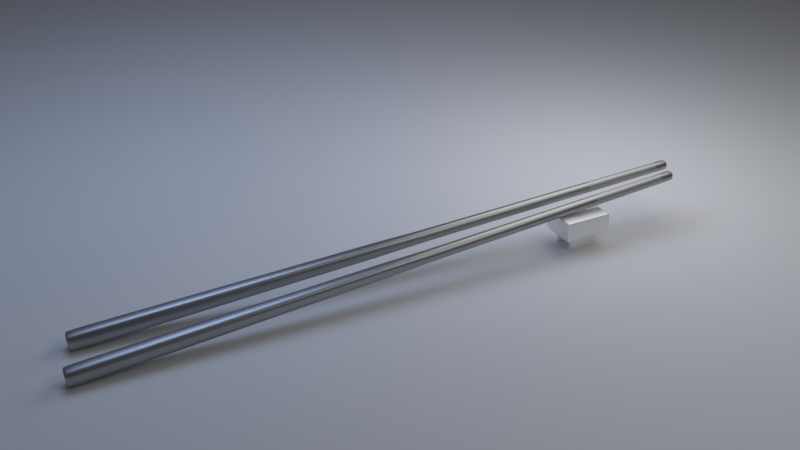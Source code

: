 # Source: rack.blend  (saved by Blender 2.79.0; exported with 4.5.12 LTS)
import bpy
from mathutils import Matrix  # noqa: F401  (used for matrix-valued properties, if any)

bpy.ops.wm.read_factory_settings(use_empty=True)
scene = bpy.context.scene
scene.name = 'Scene'

# ---- collections
col_collection_1 = bpy.data.collections.new('Collection 1'); scene.collection.children.link(col_collection_1)

# ---- materials (node trees are filled in below, after node groups)
mat_material_003 = bpy.data.materials.new('Material.003')
mat_material_003.alpha_threshold = 0.0
mat_material_003.roughness = 0.5
mat_material_001 = bpy.data.materials.new('Material.001')
mat_material_001.alpha_threshold = 0.0
mat_material_001.roughness = 0.5
mat_material_002 = bpy.data.materials.new('Material.002')
mat_material_002.alpha_threshold = 0.0
mat_material_002.roughness = 0.5
mat_material = bpy.data.materials.new('Material')
mat_material.alpha_threshold = 0.0
mat_material.roughness = 0.5
mat_material.line_color = (0.0, 0.0, 0.0, 1.0)

# ---- material node trees
mat_material_003.use_nodes = True; mat_material_003.node_tree.nodes.clear()
_N = mat_material_003.node_tree.nodes; _L = mat_material_003.node_tree.links
n0 = _N.new('ShaderNodeOutputMaterial'); n0.name = 'Material Output'; n0.location = (300, 300)
n1 = _N.new('ShaderNodeBsdfDiffuse'); n1.name = 'Diffuse BSDF'; n1.location = (10, 300)
n1.inputs[0].default_value = (0.7874, 0.7874, 0.7874, 1.0)
_L.new(n1.outputs[0], n0.inputs[0])
n0.is_active_output = True
mat_material_001.use_nodes = True; mat_material_001.node_tree.nodes.clear()
_N = mat_material_001.node_tree.nodes; _L = mat_material_001.node_tree.links
n0 = _N.new('ShaderNodeOutputMaterial'); n0.name = 'Material Output'; n0.location = (300, 300)
n1 = _N.new('ShaderNodeBsdfPrincipled'); n1.name = 'Principled BSDF'; n1.location = (10, 300)
n1.width = 150
n1.subsurface_method = 'BURLEY'
n1.inputs[0].default_value = (0.42, 0.42, 0.42, 1.0)
n1.inputs[1].default_value = 1.0
n1.inputs[2].default_value = 0.4
n1.inputs[3].default_value = 1.45
n1.inputs[9].default_value = (1.0, 1.0, 1.0)
_L.new(n1.outputs[0], n0.inputs[0])
n0.is_active_output = True
mat_material_002.use_nodes = True; mat_material_002.node_tree.nodes.clear()
_N = mat_material_002.node_tree.nodes; _L = mat_material_002.node_tree.links
n0 = _N.new('ShaderNodeOutputMaterial'); n0.name = 'Material Output'; n0.location = (300, 300)
n1 = _N.new('ShaderNodeBsdfPrincipled'); n1.name = 'Principled BSDF'; n1.location = (10, 300)
n1.width = 150
n1.subsurface_method = 'BURLEY'
n1.inputs[0].default_value = (0.5, 0.5, 0.5, 1.0)
n1.inputs[1].default_value = 0.8
n1.inputs[3].default_value = 1.45
n1.inputs[9].default_value = (1.0, 1.0, 1.0)
_L.new(n1.outputs[0], n0.inputs[0])
n0.is_active_output = True
mat_material.use_nodes = True; mat_material.node_tree.nodes.clear()
_N = mat_material.node_tree.nodes; _L = mat_material.node_tree.links
n0 = _N.new('ShaderNodeOutputMaterial'); n0.name = 'Material Output'; n0.location = (300, 300)
n1 = _N.new('ShaderNodeBsdfPrincipled'); n1.name = 'Principled BSDF'; n1.location = (10, 300)
n1.width = 150
n1.subsurface_method = 'BURLEY'
n1.inputs[0].default_value = (1.0, 1.0, 1.0, 1.0)
n1.inputs[1].default_value = 0.5
n1.inputs[3].default_value = 1.45
n1.inputs[9].default_value = (1.0, 1.0, 1.0)
_L.new(n1.outputs[0], n0.inputs[0])
n0.is_active_output = True

# ---- world
world_world = bpy.data.worlds.new('World'); scene.world = world_world
world_world.color = (0.05088, 0.05088, 0.05088)
world_world.use_sun_shadow = False
world_world.sun_shadow_jitter_overblur = 0.0
world_world.cycles.sampling_method = 'MANUAL'

# ---- cameras
cam_camera = bpy.data.cameras.new('Camera')
cam_camera.clip_end = 100.0
cam_camera.lens = 35.0
cam_camera.sensor_width = 32.0
cam_camera.sensor_height = 18.0
cam_camera.ortho_scale = 7.314
cam_camera.dof.focus_distance = 0.0

# ---- lights
light_lamp_002 = bpy.data.lights.new('Lamp.002', 'POINT')
light_lamp_002.transmission_factor = 0.0
light_lamp_002.cutoff_distance = 30.0
light_lamp_002.energy = 500.0
light_lamp_002.shadow_buffer_clip_start = 1.001
light_lamp_002.shadow_soft_size = 3.0
light_lamp_002.shadow_maximum_resolution = 0.006
light_lamp_002.use_absolute_resolution = True
light_lamp_001 = bpy.data.lights.new('Lamp.001', 'POINT')
light_lamp_001.color = (0.4571, 0.6155, 1.0)
light_lamp_001.transmission_factor = 0.0
light_lamp_001.cutoff_distance = 30.0
light_lamp_001.energy = 1000.0
light_lamp_001.shadow_buffer_clip_start = 1.001
light_lamp_001.shadow_soft_size = 3.0
light_lamp_001.shadow_maximum_resolution = 0.006
light_lamp_001.use_absolute_resolution = True
light_lamp = bpy.data.lights.new('Lamp', 'POINT')
light_lamp.transmission_factor = 0.0
light_lamp.cutoff_distance = 30.0
light_lamp.energy = 500.0
light_lamp.shadow_buffer_clip_start = 1.001
light_lamp.shadow_soft_size = 3.0
light_lamp.shadow_maximum_resolution = 0.006
light_lamp.use_absolute_resolution = True

# ---- meshes
me_plane_001 = bpy.data.meshes.new('Plane.001')
me_plane_001.from_pydata([(-1.0, -1.0, 0.0), (1.0, -1.0, 0.0), (-1.0, 1.0, 0.0), (1.0, 1.0, 0.0)], [], [(0, 1, 3, 2)])
me_plane_001.materials.append(mat_material_003)
me_plane_001.use_remesh_preserve_volume = False
me_plane_001.use_remesh_preserve_attributes = False
me_plane_001.use_mirror_vertex_groups = False
me_plane_001.update()
me_cylinder_001 = bpy.data.meshes.new('Cylinder.001')
me_cylinder_001.from_pydata([(0.7852, 0.0, -0.6825), (1.0, -4.371e-08, 1.0), (0.602, -0.602, -0.6825), (0.7071, -0.7071, 1.0), (0.0, -0.7852, -0.6825), (1.51e-07, -1.0, 1.0), (0.9673, 0.0, 1.286), (0.8808, -0.8985, 1.286), (0.0, -0.95, 1.286), (1.276, 0.0, 2.96), (1.12, -1.155, 2.96), (0.0, -1.247, 2.96), (0.0, 0.0, 2.96), (0.0, 0.0, -0.6826), (0.7881, 0.0, -0.6593), (0.6035, -0.6035, -0.6593), (0.0, -0.7881, -0.6593), (1.272, 0.0, 2.935), (1.117, -1.151, 2.935), (0.0, -1.244, 2.935), (0.0, -0.9946, 1.031), (0.7258, -0.7277, 1.031), (0.9965, 0.0, 1.031), (0.0, -0.953, 1.269), (0.8705, -0.8871, 1.269), (0.9692, 0.0, 1.269), (0.8849, -0.9029, 1.32), (0.0, -0.9551, 1.32), (0.9726, 0.0, 1.32), (0.8411, 0.0, -0.2444), (0.6294, -0.6294, -0.2444), (0.0, -0.8411, -0.2444)], [], [(24, 25, 6, 7), (23, 24, 7, 8), (19, 18, 10, 11), (18, 17, 9, 10), (9, 12, 11, 10), (14, 15, 2, 0), (15, 16, 4, 2), (13, 0, 2, 4), (30, 31, 16, 15), (29, 30, 15, 14), (26, 28, 17, 18), (27, 26, 18, 19), (5, 3, 21, 20), (3, 1, 22, 21), (20, 21, 24, 23), (21, 22, 25, 24), (8, 7, 26, 27), (7, 6, 28, 26), (1, 3, 30, 29), (3, 5, 31, 30)])
me_cylinder_001.polygons.foreach_set('use_smooth', [True] * 20)
me_cylinder_001.polygons.foreach_set('material_index', [0, 0, 0, 0, 0, 0, 0, 0, 1, 1, 0, 0, 0, 0, 0, 0, 0, 0, 0, 0])
me_cylinder_001.materials.append(mat_material_001)
me_cylinder_001.materials.append(mat_material_002)
me_cylinder_001.use_remesh_preserve_volume = False
me_cylinder_001.use_remesh_preserve_attributes = False
me_cylinder_001.use_mirror_vertex_groups = False
me_cylinder_001.update()
me_cylinder = bpy.data.meshes.new('Cylinder')
me_cylinder.from_pydata([(0.7852, 0.0, -0.6825), (1.0, -4.371e-08, 1.0), (0.602, -0.602, -0.6825), (0.7071, -0.7071, 1.0), (0.0, -0.7852, -0.6825), (1.51e-07, -1.0, 1.0), (0.9673, 0.0, 1.286), (0.8808, -0.8985, 1.286), (0.0, -0.95, 1.286), (1.276, 0.0, 2.96), (1.12, -1.155, 2.96), (0.0, -1.247, 2.96), (0.0, 0.0, 2.96), (0.0, 0.0, -0.6826), (0.7881, 0.0, -0.6593), (0.6035, -0.6035, -0.6593), (0.0, -0.7881, -0.6593), (1.272, 0.0, 2.935), (1.117, -1.151, 2.935), (0.0, -1.244, 2.935), (0.0, -0.9946, 1.031), (0.7258, -0.7277, 1.031), (0.9965, 0.0, 1.031), (0.0, -0.953, 1.269), (0.8705, -0.8871, 1.269), (0.9692, 0.0, 1.269), (0.8849, -0.9029, 1.32), (0.0, -0.9551, 1.32), (0.9726, 0.0, 1.32), (0.8411, 0.0, -0.2444), (0.6294, -0.6294, -0.2444), (0.0, -0.8411, -0.2444)], [], [(24, 25, 6, 7), (23, 24, 7, 8), (19, 18, 10, 11), (18, 17, 9, 10), (9, 12, 11, 10), (14, 15, 2, 0), (15, 16, 4, 2), (13, 0, 2, 4), (30, 31, 16, 15), (29, 30, 15, 14), (26, 28, 17, 18), (27, 26, 18, 19), (5, 3, 21, 20), (3, 1, 22, 21), (20, 21, 24, 23), (21, 22, 25, 24), (8, 7, 26, 27), (7, 6, 28, 26), (1, 3, 30, 29), (3, 5, 31, 30)])
me_cylinder.polygons.foreach_set('use_smooth', [True] * 20)
me_cylinder.polygons.foreach_set('material_index', [0, 0, 0, 0, 0, 0, 0, 0, 1, 1, 0, 0, 0, 0, 0, 0, 0, 0, 0, 0])
me_cylinder.materials.append(mat_material_001)
me_cylinder.materials.append(mat_material_002)
me_cylinder.use_remesh_preserve_volume = False
me_cylinder.use_remesh_preserve_attributes = False
me_cylinder.use_mirror_vertex_groups = False
me_cylinder.update()
me_cube = bpy.data.meshes.new('Cube')
me_cube.from_pydata([(1.0, 4.042, -1.0), (1.0, 4.042, -0.1784), (1.0, -5.96e-08, -1.0), (1.0, 0.0, -0.1784), (1.0, 2.695, -1.0), (1.0, 1.347, -1.0), (1.0, 2.695, -0.1784), (1.0, 1.347, -0.1784), (0.6684, 4.042, -1.0), (0.6684, 4.042, -0.1784), (0.6684, 0.0, -0.1784), (0.6684, 0.0, -1.0), (0.6684, 2.695, -1.0), (0.6684, 1.347, -1.0), (0.6684, 2.695, -0.1784), (0.6684, 1.347, -0.1784), (0.6684, 2.695, -1.61), (0.6684, 1.347, -1.61), (1.0, 3.983, -1.0), (1.0, 3.983, -0.1784), (0.6684, 3.983, -0.1784), (0.6684, 3.983, -1.0), (2.384e-07, 4.042, -1.0), (0.0, 4.042, -0.1784), (0.0, 0.0, -0.1784), (0.0, 0.0, -1.0), (5.96e-08, 2.695, -1.0), (0.0, 1.347, -1.0), (0.0, 2.695, -0.1784), (0.0, 1.347, -0.1784), (5.96e-08, 2.695, -1.61), (0.0, 1.347, -1.61), (2.384e-07, 3.983, -1.0), (0.0, 3.983, -0.1784), (0.6684, 1.347, -1.553), (0.6684, 1.347, -1.057), (0.6684, 2.695, -1.057), (0.6684, 2.695, -1.553), (0.0, 2.695, -1.057), (0.0, 2.695, -1.553), (0.0, 1.347, -1.057), (0.0, 1.347, -1.553), (0.9435, 0.0, -0.1784), (0.9435, 2.695, -0.1784), (0.9435, 1.347, -0.1784), (0.9435, 4.042, -1.0), (0.9435, 4.042, -0.1784), (0.9435, 0.0, -1.0), (0.9435, 2.695, -1.0), (0.9435, 1.347, -1.0), (0.9435, 3.983, -1.0), (0.9435, 3.983, -0.1784)], [], [(5, 7, 3, 2), (18, 19, 6, 4), (4, 6, 7, 5), (43, 14, 15, 44), (51, 20, 14, 43), (48, 49, 13, 12), (50, 48, 12, 21), (49, 47, 11, 13), (44, 15, 10, 42), (46, 45, 8, 9), (39, 37, 16, 30), (37, 34, 17, 16), (45, 50, 21, 8), (46, 9, 20, 51), (0, 1, 19, 18), (9, 23, 33, 20), (8, 21, 32, 22), (34, 41, 31, 17), (16, 17, 31, 30), (9, 8, 22, 23), (15, 29, 24, 10), (13, 11, 25, 27), (21, 12, 26, 32), (20, 33, 28, 14), (14, 28, 29, 15), (13, 27, 40, 35), (35, 40, 41, 34), (12, 13, 35, 36), (36, 35, 34, 37), (26, 12, 36, 38), (38, 36, 37, 39), (1, 46, 51, 19), (0, 18, 50, 45), (1, 0, 45, 46), (7, 44, 42, 3), (5, 2, 47, 49), (18, 4, 48, 50), (4, 5, 49, 48), (19, 51, 43, 6), (6, 43, 44, 7)])
me_cube.polygons.foreach_set('use_smooth', [True] * 40)
me_cube.materials.append(mat_material)
me_cube.use_remesh_preserve_volume = False
me_cube.use_remesh_preserve_attributes = False
me_cube.use_mirror_vertex_groups = False
me_cube.update()
lat_lattice = bpy.data.lattices.new('Lattice')
lat_lattice.points_u = 7
lat_lattice.points.foreach_set('co_deform', [-0.5644, -0.5, -0.5, -0.3753, -0.5006, -0.6445, -0.1862, -0.5011, -0.7794, 0.002114, -0.5013, -0.8115, 0.19, -0.5011, -0.7795, 0.3771, -0.5006, -0.6477, 0.5641, -0.5, -0.5, -0.5644, 0.5, -0.5, -0.3753, 0.4994, -0.6445, -0.1862, 0.4989, -0.7794, 0.002114, 0.4987, -0.8115, 0.19, 0.4989, -0.7795, 0.3771, 0.4994, -0.6477, 0.5641, 0.5, -0.5, -0.5, -0.5, 0.5, -0.3324, -0.5006, 0.3555, -0.1649, -0.5011, 0.2206, 0.001994, -0.5013, 0.1885, 0.1685, -0.5011, 0.2205, 0.3343, -0.5006, 0.3523, 0.5, -0.5, 0.5, -0.5, 0.5, 0.5, -0.3324, 0.4994, 0.3555, -0.1649, 0.4989, 0.2206, 0.001994, 0.4987, 0.1885, 0.1685, 0.4989, 0.2205, 0.3343, 0.4994, 0.3523, 0.5, 0.5, 0.5])

# ---- objects
ob_lamp_002 = bpy.data.objects.new('Lamp.002', light_lamp_002)
ob_plane = bpy.data.objects.new('Plane', me_plane_001)
ob_lamp_001 = bpy.data.objects.new('Lamp.001', light_lamp_001)
ob_cylinder_001 = bpy.data.objects.new('Cylinder.001', me_cylinder_001)
ob_cylinder = bpy.data.objects.new('Cylinder', me_cylinder)
ob_lattice = bpy.data.objects.new('Lattice', lat_lattice)
ob_cube = bpy.data.objects.new('Cube', me_cube)
ob_lamp = bpy.data.objects.new('Lamp', light_lamp)
ob_camera = bpy.data.objects.new('Camera', cam_camera)

# ---- transforms, parenting, visibility, modifiers, constraints
ob_lamp_002.location = (-1.299, 1.857, 4.623)
ob_lamp_002.rotation_euler = (0.6503, 0.05522, 1.866)
ob_lamp_002.lock_rotations_4d = False
ob_lamp_002.empty_display_type = 'ARROWS'
ob_lamp_002.color = (0.0, 0.0, 0.0, 0.0)
ob_lamp_002.lineart.crease_threshold = 0.0
ob_plane.location = (0.0, 0.0, 0.0)
ob_plane.scale = (20.0, 20.0, 20.0)
ob_plane.lineart.crease_threshold = 0.0
ob_lamp_001.location = (-4.511, -4.793, 8.773)
ob_lamp_001.rotation_euler = (0.6503, 0.05522, 1.866)
ob_lamp_001.lock_rotations_4d = False
ob_lamp_001.empty_display_type = 'ARROWS'
ob_lamp_001.color = (0.0, 0.0, 0.0, 0.0)
ob_lamp_001.lineart.crease_threshold = 0.0
ob_cylinder_001.location = (-0.3298, 0.1091, 0.6058)
ob_cylinder_001.rotation_euler = (1.642, -0.0003686, -0.04739)
ob_cylinder_001.scale = (0.093, 0.093, 2.332)
ob_cylinder_001.lineart.crease_threshold = 0.0
_m = ob_cylinder_001.modifiers.new('Mirror', 'MIRROR')
_m.use_axis = (True, True, False)
_m.use_clip = True
_m = ob_cylinder_001.modifiers.new('Subsurf', 'SUBSURF')
_m.uv_smooth = 'PRESERVE_CORNERS'
_m.quality = 2
_m.levels = 2
_m.show_only_control_edges = False
ob_cylinder.location = (0.0, -0.0001878, 0.5781)
ob_cylinder.rotation_euler = (1.638, 7.176e-18, -2.024e-19)
ob_cylinder.scale = (0.093, 0.093, 2.332)
ob_cylinder.lineart.crease_threshold = 0.0
_m = ob_cylinder.modifiers.new('Mirror', 'MIRROR')
_m.use_axis = (True, True, False)
_m.use_clip = True
_m = ob_cylinder.modifiers.new('Subsurf', 'SUBSURF')
_m.uv_smooth = 'PRESERVE_CORNERS'
_m.quality = 2
_m.levels = 2
_m.show_only_control_edges = False
ob_lattice.location = (0.0, 0.0, 0.4129)
ob_lattice.scale = (2.87, 0.7562, 0.5778)
ob_lattice.lineart.crease_threshold = 0.0
ob_cube.location = (0.0, 0.0, 0.7166)
ob_cube.rotation_euler = (0.0, -0.0, 4.712)
ob_cube.scale = (0.3452, 0.3452, 0.3452)
ob_cube.lock_rotations_4d = False
ob_cube.empty_display_type = 'ARROWS'
ob_cube.lineart.crease_threshold = 0.0
_m = ob_cube.modifiers.new('Mirror', 'MIRROR')
_m.use_axis = (True, True, False)
_m.use_clip = True
_m = ob_cube.modifiers.new('Subsurf', 'SUBSURF')
_m.uv_smooth = 'PRESERVE_CORNERS'
_m.quality = 2
_m.levels = 2
_m.show_only_control_edges = False
_m = ob_cube.modifiers.new('Lattice', 'LATTICE')
_m.object = ob_lattice
ob_lamp.location = (6.665, 1.566, 9.522)
ob_lamp.rotation_euler = (0.6503, 0.05522, 1.866)
ob_lamp.lock_rotations_4d = False
ob_lamp.empty_display_type = 'ARROWS'
ob_lamp.color = (0.0, 0.0, 0.0, 0.0)
ob_lamp.lineart.crease_threshold = 0.0
ob_camera.location = (8.314, -6.899, 6.453)
ob_camera.rotation_euler = (1.039, -3.566e-07, 1.109)
ob_camera.lock_rotations_4d = False
ob_camera.empty_display_type = 'ARROWS'
ob_camera.color = (0.0, 0.0, 0.0, 0.0)
ob_camera.display_type = 'WIRE'
ob_camera.lineart.crease_threshold = 0.0

# ---- collection membership
col_collection_1.objects.link(ob_lamp_002)
col_collection_1.objects.link(ob_plane)
col_collection_1.objects.link(ob_lamp_001)
col_collection_1.objects.link(ob_cylinder_001)
col_collection_1.objects.link(ob_cylinder)
col_collection_1.objects.link(ob_lattice)
col_collection_1.objects.link(ob_cube)
col_collection_1.objects.link(ob_lamp)
col_collection_1.objects.link(ob_camera)

# ---- scene / render settings (as saved in the file)
scene.camera = ob_camera
scene.frame_start = 1; scene.frame_end = 250; scene.frame_set(1)
scene.render.engine = 'CYCLES'
scene.render.resolution_percentage = 200
scene.render.dither_intensity = 0.0
scene.cycles.shading_system = True
scene.cycles.use_denoising = False
scene.cycles.samples = 128
scene.cycles.sampling_pattern = 'TABULATED_SOBOL'
scene.cycles.use_adaptive_sampling = False
scene.cycles.use_light_tree = False
scene.cycles.blur_glossy = 0.0
scene.cycles.sample_clamp_indirect = 0.0
scene.view_settings.view_transform = 'Standard'
bpy.context.view_layer.update()
